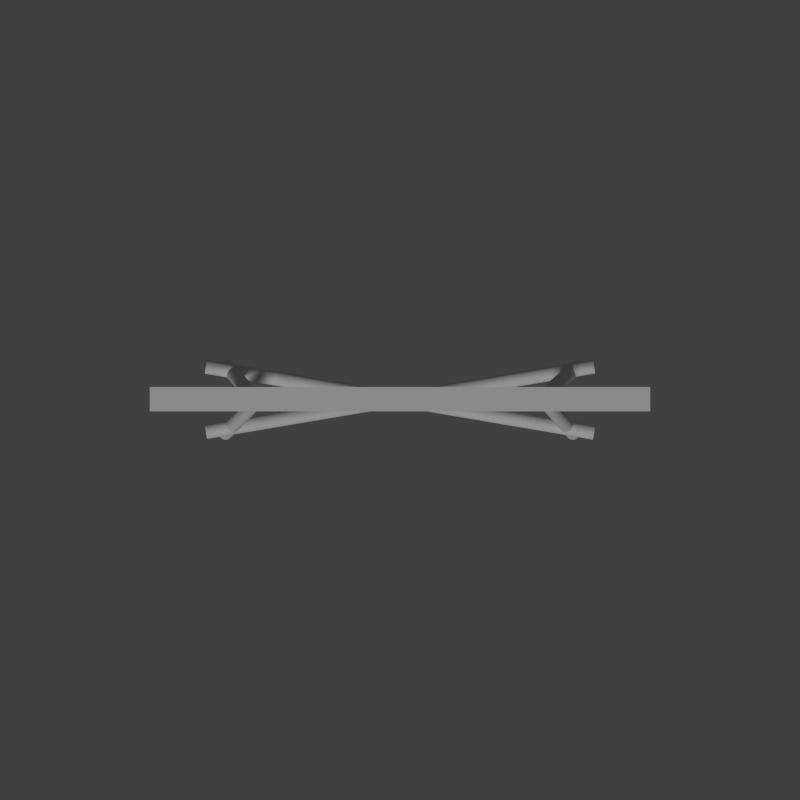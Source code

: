 # Source: fence.blend  (saved by Blender 2.76.0; exported with 4.5.12 LTS)
import bpy
from mathutils import Matrix  # noqa: F401  (used for matrix-valued properties, if any)

bpy.ops.wm.read_factory_settings(use_empty=True)
scene = bpy.context.scene
scene.name = 'Scene'

# ---- collections
col_collection_1 = bpy.data.collections.new('Collection 1'); scene.collection.children.link(col_collection_1)
col_collection_2 = bpy.data.collections.new('Collection 2'); scene.collection.children.link(col_collection_2)
col_collection_2.hide_render = True
col_collection_2.hide_viewport = True

# ---- materials (node trees are filled in below, after node groups)
mat_metalmat = bpy.data.materials.new('MetalMat')
mat_metalmat.alpha_threshold = 0.0
mat_metalmat.use_transparent_shadow = False
mat_metalmat.roughness = 0.5
mat_warnmat = bpy.data.materials.new('WarnMat')
mat_warnmat.alpha_threshold = 0.0
mat_warnmat.use_transparent_shadow = False
mat_warnmat.roughness = 0.5
mat_bound = bpy.data.materials.new('Bound')
mat_bound.alpha_threshold = 0.0
mat_bound.use_transparent_shadow = False
mat_bound.roughness = 0.5

# ---- material node trees

# ---- world
world_world = bpy.data.worlds.new('World'); scene.world = world_world
world_world.color = (0.05088, 0.05088, 0.05088)
world_world.use_sun_shadow = False
world_world.sun_shadow_jitter_overblur = 0.0
world_world.cycles.sampling_method = 'MANUAL'
world_world.cycles.sample_map_resolution = 256

# ---- cameras
cam_camera = bpy.data.cameras.new('Camera')
cam_camera.clip_end = 100.0
cam_camera.lens = 35.0
cam_camera.sensor_width = 32.0
cam_camera.sensor_height = 18.0
cam_camera.ortho_scale = 7.314
cam_camera.dof.focus_distance = 0.0
cam_camera.dof.aperture_fstop = 128.0
cam_camera_002 = bpy.data.cameras.new('Camera.002')
cam_camera_002.type = 'ORTHO'
cam_camera_002.clip_end = 100.0
cam_camera_002.lens = 35.0
cam_camera_002.sensor_width = 32.0
cam_camera_002.sensor_height = 18.0
cam_camera_002.dof.focus_distance = 0.0
cam_camera_002.dof.aperture_fstop = 128.0
cam_camera_002.dof.aperture_blades = 6

# ---- lights
light_lamp = bpy.data.lights.new('Lamp', 'SUN')
light_lamp.transmission_factor = 0.0
light_lamp.cutoff_distance = 30.0
light_lamp.angle = 0.1993
light_lamp.energy = 1.0
light_lamp.shadow_buffer_clip_start = 1.001
light_lamp.shadow_soft_size = 0.1
light_lamp.shadow_cascade_max_distance = 1000.0
light_lamp.cycles.use_multiple_importance_sampling = False

# ---- meshes
me_cylinder_009 = bpy.data.meshes.new('Cylinder.009')
me_cylinder_009.from_pydata([(-1.465, 0.1968, 0.154), (1.447, -0.2981, 0.154), (-1.465, 0.1978, 0.1435), (1.447, -0.2971, 0.1435), (-1.464, 0.2008, 0.1334), (1.448, -0.2941, 0.1334), (-1.463, 0.2057, 0.1241), (1.448, -0.2892, 0.1241), (-1.462, 0.2123, 0.116), (1.449, -0.2826, 0.116), (-1.461, 0.2203, 0.1093), (1.451, -0.2746, 0.1093), (-1.459, 0.2295, 0.1044), (1.452, -0.2654, 0.1044), (-1.458, 0.2394, 0.1013), (1.454, -0.2555, 0.1013), (-1.456, 0.2497, 0.1003), (1.456, -0.2452, 0.1003), (-1.454, 0.2601, 0.1013), (1.458, -0.2348, 0.1013), (-1.452, 0.27, 0.1044), (1.459, -0.2249, 0.1044), (-1.451, 0.2792, 0.1093), (1.461, -0.2157, 0.1093), (-1.449, 0.2872, 0.116), (1.462, -0.2077, 0.116), (-1.448, 0.2938, 0.1241), (1.463, -0.2011, 0.1241), (-1.448, 0.2987, 0.1334), (1.464, -0.1962, 0.1334), (-1.447, 0.3017, 0.1435), (1.465, -0.1932, 0.1435), (-1.447, 0.3027, 0.154), (1.465, -0.1922, 0.154), (-1.447, 0.3017, 0.1645), (1.465, -0.1932, 0.1645), (-1.448, 0.2987, 0.1745), (1.464, -0.1962, 0.1745), (-1.448, 0.2938, 0.1838), (1.463, -0.2011, 0.1838), (-1.449, 0.2872, 0.192), (1.462, -0.2077, 0.192), (-1.451, 0.2792, 0.1986), (1.461, -0.2157, 0.1986), (-1.452, 0.27, 0.2036), (1.459, -0.2249, 0.2036), (-1.454, 0.2601, 0.2067), (1.458, -0.2348, 0.2067), (-1.456, 0.2497, 0.2077), (1.456, -0.2452, 0.2077), (-1.458, 0.2394, 0.2067), (1.454, -0.2555, 0.2067), (-1.459, 0.2295, 0.2036), (1.452, -0.2654, 0.2036), (-1.461, 0.2203, 0.1986), (1.451, -0.2746, 0.1986), (-1.462, 0.2123, 0.192), (1.449, -0.2826, 0.192), (-1.463, 0.2057, 0.1838), (1.448, -0.2892, 0.1838), (-1.464, 0.2008, 0.1745), (1.448, -0.2941, 0.1745), (-1.465, 0.1978, 0.1645), (1.447, -0.2971, 0.1645)], [], [(0, 2, 3, 1), (2, 4, 5, 3), (4, 6, 7, 5), (6, 8, 9, 7), (8, 10, 11, 9), (10, 12, 13, 11), (12, 14, 15, 13), (14, 16, 17, 15), (16, 18, 19, 17), (18, 20, 21, 19), (20, 22, 23, 21), (22, 24, 25, 23), (24, 26, 27, 25), (26, 28, 29, 27), (28, 30, 31, 29), (30, 32, 33, 31), (32, 34, 35, 33), (34, 36, 37, 35), (36, 38, 39, 37), (38, 40, 41, 39), (40, 42, 43, 41), (42, 44, 45, 43), (44, 46, 47, 45), (46, 48, 49, 47), (48, 50, 51, 49), (50, 52, 53, 51), (52, 54, 55, 53), (54, 56, 57, 55), (56, 58, 59, 57), (58, 60, 61, 59), (3, 5, 7, 9, 11, 13, 15, 17, 19, 21, 23, 25, 27, 29, 31, 33, 35, 37, 39, 41, 43, 45, 47, 49, 51, 53, 55, 57, 59, 61, 63, 1), (62, 0, 1, 63), (60, 62, 63, 61), (0, 62, 60, 58, 56, 54, 52, 50, 48, 46, 44, 42, 40, 38, 36, 34, 32, 30, 28, 26, 24, 22, 20, 18, 16, 14, 12, 10, 8, 6, 4, 2)])
me_cylinder_009.materials.append(mat_metalmat)
me_cylinder_009.use_remesh_preserve_volume = False
me_cylinder_009.use_remesh_preserve_attributes = False
me_cylinder_009.use_mirror_vertex_groups = False
me_cylinder_009.update()
me_cylinder_008 = bpy.data.meshes.new('Cylinder.008')
me_cylinder_008.from_pydata([(-1.447, -0.2927, 0.154), (1.465, 0.1984, 0.154), (-1.447, -0.2917, 0.1435), (1.465, 0.1994, 0.1435), (-1.448, -0.2887, 0.1334), (1.464, 0.2025, 0.1334), (-1.449, -0.2838, 0.1241), (1.464, 0.2073, 0.1241), (-1.45, -0.2772, 0.116), (1.462, 0.2139, 0.116), (-1.451, -0.2692, 0.1093), (1.461, 0.222, 0.1093), (-1.453, -0.26, 0.1044), (1.46, 0.2311, 0.1044), (-1.454, -0.2501, 0.1013), (1.458, 0.2411, 0.1013), (-1.456, -0.2398, 0.1003), (1.456, 0.2514, 0.1003), (-1.458, -0.2294, 0.1013), (1.454, 0.2617, 0.1013), (-1.46, -0.2195, 0.1044), (1.453, 0.2717, 0.1044), (-1.461, -0.2103, 0.1093), (1.451, 0.2808, 0.1093), (-1.462, -0.2023, 0.116), (1.45, 0.2888, 0.116), (-1.464, -0.1957, 0.1241), (1.449, 0.2954, 0.1241), (-1.464, -0.1908, 0.1334), (1.448, 0.3003, 0.1334), (-1.465, -0.1878, 0.1435), (1.447, 0.3033, 0.1435), (-1.465, -0.1868, 0.154), (1.447, 0.3044, 0.154), (-1.465, -0.1878, 0.1645), (1.447, 0.3033, 0.1645), (-1.464, -0.1908, 0.1745), (1.448, 0.3003, 0.1745), (-1.464, -0.1957, 0.1838), (1.449, 0.2954, 0.1838), (-1.462, -0.2023, 0.192), (1.45, 0.2888, 0.192), (-1.461, -0.2103, 0.1986), (1.451, 0.2808, 0.1986), (-1.46, -0.2195, 0.2036), (1.453, 0.2717, 0.2036), (-1.458, -0.2294, 0.2067), (1.454, 0.2617, 0.2067), (-1.456, -0.2398, 0.2077), (1.456, 0.2514, 0.2077), (-1.454, -0.2501, 0.2067), (1.458, 0.2411, 0.2067), (-1.453, -0.26, 0.2036), (1.46, 0.2311, 0.2036), (-1.451, -0.2692, 0.1986), (1.461, 0.222, 0.1986), (-1.45, -0.2772, 0.192), (1.462, 0.2139, 0.192), (-1.449, -0.2838, 0.1838), (1.464, 0.2073, 0.1838), (-1.448, -0.2887, 0.1745), (1.464, 0.2025, 0.1745), (-1.447, -0.2917, 0.1645), (1.465, 0.1994, 0.1645)], [], [(0, 2, 3, 1), (2, 4, 5, 3), (4, 6, 7, 5), (6, 8, 9, 7), (8, 10, 11, 9), (10, 12, 13, 11), (12, 14, 15, 13), (14, 16, 17, 15), (16, 18, 19, 17), (18, 20, 21, 19), (20, 22, 23, 21), (22, 24, 25, 23), (24, 26, 27, 25), (26, 28, 29, 27), (28, 30, 31, 29), (30, 32, 33, 31), (32, 34, 35, 33), (34, 36, 37, 35), (36, 38, 39, 37), (38, 40, 41, 39), (40, 42, 43, 41), (42, 44, 45, 43), (44, 46, 47, 45), (46, 48, 49, 47), (48, 50, 51, 49), (50, 52, 53, 51), (52, 54, 55, 53), (54, 56, 57, 55), (56, 58, 59, 57), (58, 60, 61, 59), (3, 5, 7, 9, 11, 13, 15, 17, 19, 21, 23, 25, 27, 29, 31, 33, 35, 37, 39, 41, 43, 45, 47, 49, 51, 53, 55, 57, 59, 61, 63, 1), (62, 0, 1, 63), (60, 62, 63, 61), (0, 62, 60, 58, 56, 54, 52, 50, 48, 46, 44, 42, 40, 38, 36, 34, 32, 30, 28, 26, 24, 22, 20, 18, 16, 14, 12, 10, 8, 6, 4, 2)])
me_cylinder_008.materials.append(mat_metalmat)
me_cylinder_008.use_remesh_preserve_volume = False
me_cylinder_008.use_remesh_preserve_attributes = False
me_cylinder_008.use_mirror_vertex_groups = False
me_cylinder_008.update()
me_cylinder_007 = bpy.data.meshes.new('Cylinder.007')
me_cylinder_007.from_pydata([(1.332, 0.1947, -0.05116), (1.076, -0.02566, 0.8216), (1.342, 0.1957, -0.04798), (1.086, -0.02466, 0.8248), (1.351, 0.1987, -0.04446), (1.095, -0.02169, 0.8283), (1.36, 0.2035, -0.04073), (1.104, -0.01686, 0.8321), (1.367, 0.21, -0.03693), (1.111, -0.01037, 0.8359), (1.373, 0.2179, -0.03321), (1.117, -0.002462, 0.8396), (1.377, 0.2269, -0.02972), (1.121, 0.006563, 0.8431), (1.379, 0.2367, -0.02658), (1.124, 0.01636, 0.8462), (1.38, 0.2469, -0.02392), (1.124, 0.02654, 0.8489), (1.378, 0.2571, -0.02184), (1.122, 0.03672, 0.851), (1.374, 0.2669, -0.02043), (1.119, 0.04652, 0.8524), (1.369, 0.2759, -0.01972), (1.113, 0.05554, 0.8531), (1.362, 0.2838, -0.01976), (1.106, 0.06345, 0.853), (1.354, 0.2903, -0.02054), (1.098, 0.06994, 0.8523), (1.345, 0.2952, -0.02203), (1.089, 0.07477, 0.8508), (1.335, 0.2981, -0.02417), (1.079, 0.07774, 0.8486), (1.325, 0.2991, -0.02689), (1.069, 0.07874, 0.8459), (1.315, 0.2981, -0.03007), (1.059, 0.07774, 0.8427), (1.305, 0.2952, -0.03359), (1.049, 0.07477, 0.8392), (1.297, 0.2903, -0.03732), (1.041, 0.06994, 0.8355), (1.289, 0.2838, -0.04112), (1.033, 0.06345, 0.8317), (1.283, 0.2759, -0.04484), (1.028, 0.05554, 0.828), (1.279, 0.2669, -0.04833), (1.023, 0.04652, 0.8245), (1.277, 0.2571, -0.05147), (1.021, 0.03672, 0.8213), (1.277, 0.2469, -0.05413), (1.021, 0.02654, 0.8187), (1.278, 0.2367, -0.05621), (1.023, 0.01636, 0.8166), (1.282, 0.2269, -0.05762), (1.026, 0.006563, 0.8152), (1.287, 0.2179, -0.05833), (1.031, -0.002462, 0.8145), (1.294, 0.21, -0.05829), (1.038, -0.01037, 0.8145), (1.302, 0.2035, -0.05751), (1.047, -0.01686, 0.8153), (1.312, 0.1987, -0.05602), (1.056, -0.02169, 0.8168), (1.322, 0.1957, -0.05388), (1.066, -0.02466, 0.8189)], [], [(0, 2, 3, 1), (2, 4, 5, 3), (4, 6, 7, 5), (6, 8, 9, 7), (8, 10, 11, 9), (10, 12, 13, 11), (12, 14, 15, 13), (14, 16, 17, 15), (16, 18, 19, 17), (18, 20, 21, 19), (20, 22, 23, 21), (22, 24, 25, 23), (24, 26, 27, 25), (26, 28, 29, 27), (28, 30, 31, 29), (30, 32, 33, 31), (32, 34, 35, 33), (34, 36, 37, 35), (36, 38, 39, 37), (38, 40, 41, 39), (40, 42, 43, 41), (42, 44, 45, 43), (44, 46, 47, 45), (46, 48, 49, 47), (48, 50, 51, 49), (50, 52, 53, 51), (52, 54, 55, 53), (54, 56, 57, 55), (56, 58, 59, 57), (58, 60, 61, 59), (3, 5, 7, 9, 11, 13, 15, 17, 19, 21, 23, 25, 27, 29, 31, 33, 35, 37, 39, 41, 43, 45, 47, 49, 51, 53, 55, 57, 59, 61, 63, 1), (62, 0, 1, 63), (60, 62, 63, 61), (0, 62, 60, 58, 56, 54, 52, 50, 48, 46, 44, 42, 40, 38, 36, 34, 32, 30, 28, 26, 24, 22, 20, 18, 16, 14, 12, 10, 8, 6, 4, 2)])
me_cylinder_007.materials.append(mat_metalmat)
me_cylinder_007.use_remesh_preserve_volume = False
me_cylinder_007.use_remesh_preserve_attributes = False
me_cylinder_007.use_mirror_vertex_groups = False
me_cylinder_007.update()
me_cylinder_006 = bpy.data.meshes.new('Cylinder.006')
me_cylinder_006.from_pydata([(-1.312, -0.1947, -0.05653), (-1.095, 0.02566, 0.8267), (-1.322, -0.1957, -0.05379), (-1.105, 0.02466, 0.8294), (-1.331, -0.1987, -0.05069), (-1.115, 0.02169, 0.8325), (-1.34, -0.2035, -0.04734), (-1.123, 0.01686, 0.8359), (-1.348, -0.21, -0.04387), (-1.131, 0.01037, 0.8394), (-1.354, -0.2179, -0.04042), (-1.137, 0.002461, 0.8428), (-1.358, -0.2269, -0.03711), (-1.141, -0.006564, 0.8461), (-1.36, -0.2367, -0.03407), (-1.144, -0.01636, 0.8492), (-1.361, -0.2469, -0.03143), (-1.144, -0.02654, 0.8518), (-1.359, -0.2571, -0.02928), (-1.142, -0.03672, 0.854), (-1.356, -0.2669, -0.02771), (-1.139, -0.04652, 0.8555), (-1.35, -0.2759, -0.02677), (-1.133, -0.05554, 0.8565), (-1.343, -0.2838, -0.0265), (-1.127, -0.06345, 0.8567), (-1.335, -0.2903, -0.02691), (-1.118, -0.06994, 0.8563), (-1.326, -0.2952, -0.02799), (-1.109, -0.07477, 0.8552), (-1.316, -0.2981, -0.0297), (-1.099, -0.07774, 0.8535), (-1.306, -0.2991, -0.03196), (-1.089, -0.07874, 0.8513), (-1.296, -0.2981, -0.0347), (-1.079, -0.07774, 0.8485), (-1.286, -0.2952, -0.0378), (-1.069, -0.07477, 0.8454), (-1.277, -0.2903, -0.04115), (-1.06, -0.06994, 0.8421), (-1.27, -0.2838, -0.04462), (-1.053, -0.06345, 0.8386), (-1.264, -0.2759, -0.04807), (-1.047, -0.05554, 0.8352), (-1.259, -0.2669, -0.05138), (-1.042, -0.04652, 0.8319), (-1.257, -0.2571, -0.05441), (-1.04, -0.03672, 0.8288), (-1.257, -0.2469, -0.05706), (-1.04, -0.02654, 0.8262), (-1.258, -0.2367, -0.05921), (-1.041, -0.01636, 0.824), (-1.262, -0.2269, -0.06078), (-1.045, -0.006564, 0.8225), (-1.267, -0.2179, -0.06172), (-1.05, 0.002461, 0.8215), (-1.274, -0.21, -0.06199), (-1.057, 0.01037, 0.8212), (-1.282, -0.2035, -0.06158), (-1.065, 0.01686, 0.8217), (-1.292, -0.1987, -0.0605), (-1.075, 0.02169, 0.8227), (-1.301, -0.1957, -0.05879), (-1.085, 0.02466, 0.8244)], [], [(0, 2, 3, 1), (2, 4, 5, 3), (4, 6, 7, 5), (6, 8, 9, 7), (8, 10, 11, 9), (10, 12, 13, 11), (12, 14, 15, 13), (14, 16, 17, 15), (16, 18, 19, 17), (18, 20, 21, 19), (20, 22, 23, 21), (22, 24, 25, 23), (24, 26, 27, 25), (26, 28, 29, 27), (28, 30, 31, 29), (30, 32, 33, 31), (32, 34, 35, 33), (34, 36, 37, 35), (36, 38, 39, 37), (38, 40, 41, 39), (40, 42, 43, 41), (42, 44, 45, 43), (44, 46, 47, 45), (46, 48, 49, 47), (48, 50, 51, 49), (50, 52, 53, 51), (52, 54, 55, 53), (54, 56, 57, 55), (56, 58, 59, 57), (58, 60, 61, 59), (3, 5, 7, 9, 11, 13, 15, 17, 19, 21, 23, 25, 27, 29, 31, 33, 35, 37, 39, 41, 43, 45, 47, 49, 51, 53, 55, 57, 59, 61, 63, 1), (62, 0, 1, 63), (60, 62, 63, 61), (0, 62, 60, 58, 56, 54, 52, 50, 48, 46, 44, 42, 40, 38, 36, 34, 32, 30, 28, 26, 24, 22, 20, 18, 16, 14, 12, 10, 8, 6, 4, 2)])
me_cylinder_006.materials.append(mat_metalmat)
me_cylinder_006.use_remesh_preserve_volume = False
me_cylinder_006.use_remesh_preserve_attributes = False
me_cylinder_006.use_mirror_vertex_groups = False
me_cylinder_006.update()
me_cylinder_005 = bpy.data.meshes.new('Cylinder.005')
me_cylinder_005.from_pydata([(1.301, -0.1947, -0.05914), (1.105, 0.02566, 0.8292), (1.311, -0.1957, -0.05665), (1.116, 0.02466, 0.8317), (1.32, -0.1987, -0.05379), (1.125, 0.02169, 0.8345), (1.329, -0.2035, -0.05065), (1.134, 0.01686, 0.8377), (1.337, -0.21, -0.04737), (1.142, 0.01037, 0.8409), (1.343, -0.2179, -0.04407), (1.148, 0.002461, 0.8442), (1.347, -0.2269, -0.04086), (1.152, -0.006564, 0.8474), (1.35, -0.2367, -0.03789), (1.155, -0.01636, 0.8504), (1.35, -0.2469, -0.03526), (1.155, -0.02654, 0.8531), (1.349, -0.2571, -0.03307), (1.154, -0.03672, 0.8552), (1.345, -0.2669, -0.03141), (1.15, -0.04652, 0.8569), (1.34, -0.2759, -0.03034), (1.145, -0.05554, 0.858), (1.333, -0.2838, -0.0299), (1.138, -0.06345, 0.8584), (1.325, -0.2903, -0.03011), (1.13, -0.06994, 0.8582), (1.315, -0.2952, -0.03096), (1.12, -0.07477, 0.8574), (1.305, -0.2981, -0.03242), (1.11, -0.07774, 0.8559), (1.295, -0.2991, -0.03443), (1.1, -0.07874, 0.8539), (1.285, -0.2981, -0.03691), (1.09, -0.07774, 0.8514), (1.275, -0.2952, -0.03978), (1.08, -0.07477, 0.8485), (1.266, -0.2903, -0.04291), (1.071, -0.06994, 0.8454), (1.259, -0.2838, -0.0462), (1.064, -0.06345, 0.8421), (1.253, -0.2759, -0.0495), (1.058, -0.05554, 0.8388), (1.248, -0.2669, -0.0527), (1.053, -0.04652, 0.8356), (1.246, -0.2571, -0.05567), (1.051, -0.03672, 0.8326), (1.245, -0.2469, -0.05831), (1.05, -0.02654, 0.83), (1.247, -0.2367, -0.0605), (1.052, -0.01636, 0.8278), (1.25, -0.2269, -0.06216), (1.055, -0.006564, 0.8262), (1.256, -0.2179, -0.06323), (1.061, 0.002461, 0.8251), (1.263, -0.21, -0.06367), (1.068, 0.01037, 0.8246), (1.271, -0.2035, -0.06346), (1.076, 0.01686, 0.8249), (1.28, -0.1987, -0.06261), (1.085, 0.02169, 0.8257), (1.29, -0.1957, -0.06115), (1.095, 0.02466, 0.8272)], [], [(0, 1, 3, 2), (2, 3, 5, 4), (4, 5, 7, 6), (6, 7, 9, 8), (8, 9, 11, 10), (10, 11, 13, 12), (12, 13, 15, 14), (14, 15, 17, 16), (16, 17, 19, 18), (18, 19, 21, 20), (20, 21, 23, 22), (22, 23, 25, 24), (24, 25, 27, 26), (26, 27, 29, 28), (28, 29, 31, 30), (30, 31, 33, 32), (32, 33, 35, 34), (34, 35, 37, 36), (36, 37, 39, 38), (38, 39, 41, 40), (40, 41, 43, 42), (42, 43, 45, 44), (44, 45, 47, 46), (46, 47, 49, 48), (48, 49, 51, 50), (50, 51, 53, 52), (52, 53, 55, 54), (54, 55, 57, 56), (56, 57, 59, 58), (58, 59, 61, 60), (3, 1, 63, 61, 59, 57, 55, 53, 51, 49, 47, 45, 43, 41, 39, 37, 35, 33, 31, 29, 27, 25, 23, 21, 19, 17, 15, 13, 11, 9, 7, 5), (62, 63, 1, 0), (60, 61, 63, 62), (0, 2, 4, 6, 8, 10, 12, 14, 16, 18, 20, 22, 24, 26, 28, 30, 32, 34, 36, 38, 40, 42, 44, 46, 48, 50, 52, 54, 56, 58, 60, 62)])
me_cylinder_005.materials.append(mat_metalmat)
me_cylinder_005.use_remesh_preserve_volume = False
me_cylinder_005.use_remesh_preserve_attributes = False
me_cylinder_005.use_mirror_vertex_groups = False
me_cylinder_005.update()
me_cube = bpy.data.meshes.new('Cube')
me_cube.from_pydata([(-1.877, 0.09751, 0.8151), (-1.877, 0.09751, 1.402), (-1.877, -0.08541, 0.8151), (-1.877, -0.08541, 1.402), (1.877, 0.09751, 0.8151), (1.877, 0.09751, 1.402), (1.877, -0.08541, 0.8151), (1.877, -0.08541, 1.402)], [], [(1, 0, 2, 3), (3, 2, 6, 7), (7, 6, 4, 5), (5, 4, 0, 1), (0, 4, 6, 2), (5, 1, 3, 7)])
_uv = me_cube.uv_layers.new(name='UVMap')
_uv.uv.foreach_set('vector', [0.5254, 0.7031, 0.5254, 0.7637, 0.6621, 0.7637, 0.6621, 0.7031, 0.0, 0.8848, 0.0, 1.0, 1.0, 1.0, 1.0, 0.8848, 0.2715, 0.6914, 0.2715, 0.7441, 0.3711, 0.7441, 0.3711, 0.6914, 0.0, 0.8848, 0.0, 1.0, 1.0, 1.0, 1.0, 0.8848, -0.003906, 0.6855, -0.003906, 0.8008, 0.1641, 0.8008, 0.1641, 0.6855, 0.2051, 0.8398, 0.5996, 0.8398, 0.5996, 0.7324, 0.2051, 0.7324])
me_cube.materials.append(mat_warnmat)
me_cube.use_remesh_preserve_volume = False
me_cube.use_remesh_preserve_attributes = False
me_cube.use_mirror_vertex_groups = False
me_cube.update()
me_cylinder_004 = bpy.data.meshes.new('Cylinder.004')
me_cylinder_004.from_pydata([(-1.301, 0.1947, -0.05914), (-1.105, -0.02566, 0.8292), (-1.311, 0.1957, -0.05665), (-1.116, -0.02466, 0.8317), (-1.32, 0.1987, -0.05379), (-1.125, -0.02169, 0.8345), (-1.329, 0.2035, -0.05065), (-1.134, -0.01686, 0.8377), (-1.337, 0.21, -0.04737), (-1.142, -0.01037, 0.8409), (-1.343, 0.2179, -0.04407), (-1.148, -0.002462, 0.8442), (-1.347, 0.2269, -0.04086), (-1.152, 0.006563, 0.8474), (-1.35, 0.2367, -0.03789), (-1.155, 0.01636, 0.8504), (-1.35, 0.2469, -0.03526), (-1.155, 0.02654, 0.8531), (-1.349, 0.2571, -0.03307), (-1.154, 0.03672, 0.8552), (-1.345, 0.2669, -0.03141), (-1.15, 0.04652, 0.8569), (-1.34, 0.2759, -0.03034), (-1.145, 0.05554, 0.858), (-1.333, 0.2838, -0.0299), (-1.138, 0.06345, 0.8584), (-1.325, 0.2903, -0.03011), (-1.13, 0.06994, 0.8582), (-1.315, 0.2952, -0.03096), (-1.12, 0.07477, 0.8574), (-1.305, 0.2981, -0.03242), (-1.11, 0.07774, 0.8559), (-1.295, 0.2991, -0.03443), (-1.1, 0.07874, 0.8539), (-1.285, 0.2981, -0.03691), (-1.09, 0.07774, 0.8514), (-1.275, 0.2952, -0.03978), (-1.08, 0.07477, 0.8485), (-1.266, 0.2903, -0.04291), (-1.071, 0.06994, 0.8454), (-1.259, 0.2838, -0.0462), (-1.064, 0.06345, 0.8421), (-1.253, 0.2759, -0.0495), (-1.058, 0.05554, 0.8388), (-1.248, 0.2669, -0.0527), (-1.053, 0.04652, 0.8356), (-1.246, 0.2571, -0.05567), (-1.051, 0.03672, 0.8326), (-1.245, 0.2469, -0.05831), (-1.05, 0.02654, 0.83), (-1.247, 0.2367, -0.0605), (-1.052, 0.01636, 0.8278), (-1.25, 0.2269, -0.06216), (-1.055, 0.006563, 0.8262), (-1.256, 0.2179, -0.06323), (-1.061, -0.002462, 0.8251), (-1.263, 0.21, -0.06367), (-1.068, -0.01037, 0.8246), (-1.271, 0.2035, -0.06346), (-1.076, -0.01686, 0.8249), (-1.28, 0.1987, -0.06261), (-1.085, -0.02169, 0.8257), (-1.29, 0.1957, -0.06115), (-1.095, -0.02466, 0.8272)], [], [(0, 1, 3, 2), (2, 3, 5, 4), (4, 5, 7, 6), (6, 7, 9, 8), (8, 9, 11, 10), (10, 11, 13, 12), (12, 13, 15, 14), (14, 15, 17, 16), (16, 17, 19, 18), (18, 19, 21, 20), (20, 21, 23, 22), (22, 23, 25, 24), (24, 25, 27, 26), (26, 27, 29, 28), (28, 29, 31, 30), (30, 31, 33, 32), (32, 33, 35, 34), (34, 35, 37, 36), (36, 37, 39, 38), (38, 39, 41, 40), (40, 41, 43, 42), (42, 43, 45, 44), (44, 45, 47, 46), (46, 47, 49, 48), (48, 49, 51, 50), (50, 51, 53, 52), (52, 53, 55, 54), (54, 55, 57, 56), (56, 57, 59, 58), (58, 59, 61, 60), (3, 1, 63, 61, 59, 57, 55, 53, 51, 49, 47, 45, 43, 41, 39, 37, 35, 33, 31, 29, 27, 25, 23, 21, 19, 17, 15, 13, 11, 9, 7, 5), (62, 63, 1, 0), (60, 61, 63, 62), (0, 2, 4, 6, 8, 10, 12, 14, 16, 18, 20, 22, 24, 26, 28, 30, 32, 34, 36, 38, 40, 42, 44, 46, 48, 50, 52, 54, 56, 58, 60, 62)])
me_cylinder_004.materials.append(mat_metalmat)
me_cylinder_004.use_remesh_preserve_volume = False
me_cylinder_004.use_remesh_preserve_attributes = False
me_cylinder_004.use_mirror_vertex_groups = False
me_cylinder_004.update()
me_cube_001 = bpy.data.meshes.new('Cube.001')
me_cube_001.from_pydata([(-1.871, -0.309, 0.03914), (-1.871, -0.309, 1.506), (-1.871, 0.309, 0.03914), (-1.871, 0.309, 1.506), (1.871, -0.309, 0.03914), (1.871, -0.309, 1.506), (1.871, 0.309, 0.03914), (1.871, 0.309, 1.506)], [], [(1, 3, 2, 0), (3, 7, 6, 2), (7, 5, 4, 6), (5, 1, 0, 4), (0, 2, 6, 4), (5, 7, 3, 1)])
me_cube_001.materials.append(mat_bound)
me_cube_001.use_remesh_preserve_volume = False
me_cube_001.use_remesh_preserve_attributes = False
me_cube_001.use_mirror_vertex_groups = False
me_cube_001.update()

# ---- objects
ob_cylinder_005 = bpy.data.objects.new('Cylinder.005', me_cylinder_009)
ob_cylinder_004 = bpy.data.objects.new('Cylinder.004', me_cylinder_008)
ob_cylinder_003 = bpy.data.objects.new('Cylinder.003', me_cylinder_007)
ob_cylinder_002 = bpy.data.objects.new('Cylinder.002', me_cylinder_006)
ob_cylinder_001 = bpy.data.objects.new('Cylinder.001', me_cylinder_005)
ob_cube = bpy.data.objects.new('Cube', me_cube)
ob_cylinder = bpy.data.objects.new('Cylinder', me_cylinder_004)
ob_lamp = bpy.data.objects.new('Lamp', light_lamp)
ob_scenecamera = bpy.data.objects.new('SceneCamera', cam_camera)
ob_tilecamera = bpy.data.objects.new('TileCamera', cam_camera_002)
ob_cube_001 = bpy.data.objects.new('Cube.001', me_cube_001)

# ---- transforms, parenting, visibility, modifiers, constraints
ob_cylinder_005.location = (0.0, 0.0, 0.0)
ob_cylinder_005.lineart.crease_threshold = 0.0
ob_cylinder_004.location = (0.0, 0.0, 0.0)
ob_cylinder_004.lineart.crease_threshold = 0.0
ob_cylinder_003.location = (0.0, 0.0, 0.0)
ob_cylinder_003.lineart.crease_threshold = 0.0
ob_cylinder_002.location = (0.0, 0.0, 0.0)
ob_cylinder_002.lineart.crease_threshold = 0.0
ob_cylinder_001.location = (0.0, 0.0, 0.0)
ob_cylinder_001.lineart.crease_threshold = 0.0
ob_cube.location = (0.0, 0.0, 0.0)
ob_cube.lineart.crease_threshold = 0.0
ob_cylinder.location = (0.0, 0.0, 0.0)
ob_cylinder.lineart.crease_threshold = 0.0
ob_lamp.location = (-1.8, -5.632, 2.926)
ob_lamp.rotation_euler = (0.5867, -0.01454, -0.3169)
ob_lamp.lock_rotations_4d = False
ob_lamp.empty_display_type = 'ARROWS'
ob_lamp.color = (0.0, 0.0, 0.0, 0.0)
ob_lamp.lineart.crease_threshold = 0.0
ob_scenecamera.location = (-3.946, -2.13, 2.339)
ob_scenecamera.rotation_euler = (1.137, 0.00912, 5.3)
ob_scenecamera.lock_rotations_4d = False
ob_scenecamera.empty_display_type = 'ARROWS'
ob_scenecamera.color = (0.0, 0.0, 0.0, 0.0)
ob_scenecamera.display_type = 'WIRE'
ob_scenecamera.lineart.crease_threshold = 0.0
ob_tilecamera.location = (0.0, 0.0, 22.91)
ob_tilecamera.lineart.crease_threshold = 0.0
ob_cube_001.location = (0.0, 0.0, 0.0)
ob_cube_001.lineart.crease_threshold = 0.0

# ---- collection membership
col_collection_1.objects.link(ob_cylinder_005)
col_collection_1.objects.link(ob_cylinder_004)
col_collection_1.objects.link(ob_cylinder_003)
col_collection_1.objects.link(ob_cylinder_002)
col_collection_1.objects.link(ob_cylinder_001)
col_collection_1.objects.link(ob_cube)
col_collection_1.objects.link(ob_cylinder)
col_collection_1.objects.link(ob_lamp)
col_collection_1.objects.link(ob_scenecamera)
col_collection_1.objects.link(ob_tilecamera)
col_collection_2.objects.link(ob_cube_001)

# ---- scene / render settings (as saved in the file)
scene.camera = ob_tilecamera
scene.frame_start = 1; scene.frame_end = 250; scene.frame_set(1)
scene.render.engine = 'BLENDER_EEVEE_NEXT'
scene.render.resolution_x = 50
scene.render.resolution_y = 50
scene.render.dither_intensity = 0.0
scene.render.film_transparent = True
scene.cycles.use_denoising = False
scene.cycles.samples = 10
scene.cycles.sampling_pattern = 'TABULATED_SOBOL'
scene.cycles.light_sampling_threshold = 0.0
scene.cycles.use_adaptive_sampling = False
scene.cycles.use_light_tree = False
scene.cycles.blur_glossy = 0.0
scene.cycles.pixel_filter_type = 'GAUSSIAN'
scene.cycles.sample_clamp_indirect = 0.0
scene.view_settings.view_transform = 'Standard'
bpy.context.view_layer.update()
